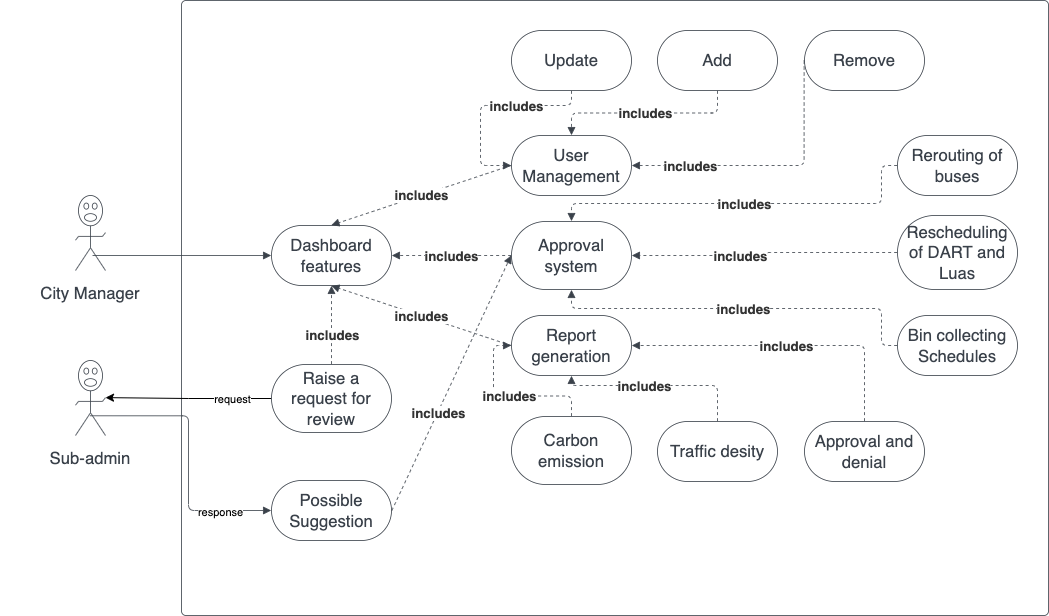

The diagram above was exported from draw.io. Its source (the exported page's mxGraphModel, read from the mxfile embedded in the PNG):
<mxGraphModel dx="1544" dy="740" grid="1" gridSize="10" guides="1" tooltips="1" connect="1" arrows="1" fold="1" page="1" pageScale="1" pageWidth="827" pageHeight="1169" math="0" shadow="0">
  <root>
    <mxCell id="0" />
    <mxCell id="1" parent="0" />
    <UserObject label="" lucidchartObjectId="2Ni89EU.1Wz2" id="LES6F8_XisAe6wS_h-GC-1">
      <mxCell style="html=1;overflow=block;blockSpacing=1;whiteSpace=wrap;fontSize=13;spacing=3.8;strokeColor=#3a414a;strokeOpacity=100;rounded=1;absoluteArcSize=1;arcSize=9;strokeWidth=0.8;" vertex="1" parent="1">
        <mxGeometry x="259" y="45" width="867" height="615" as="geometry" />
      </mxCell>
    </UserObject>
    <mxCell id="LES6F8_XisAe6wS_h-GC-2" value="" style="group;dropTarget=0;pointerEvents=0;" vertex="1" parent="1">
      <mxGeometry x="78" y="240" width="180" height="122" as="geometry" />
    </mxCell>
    <UserObject label="" lucidchartObjectId="awi8YwN2_wP3" id="LES6F8_XisAe6wS_h-GC-3">
      <mxCell style="html=1;overflow=block;blockSpacing=1;whiteSpace=wrap;shape=mxgraph.lean_mapping.verbal;fontSize=13;spacing=0;strokeColor=#3a414a;strokeOpacity=100;rounded=1;absoluteArcSize=1;arcSize=9;strokeWidth=0.8;" vertex="1" parent="LES6F8_XisAe6wS_h-GC-2">
        <mxGeometry x="75" width="30" height="75" as="geometry" />
      </mxCell>
    </UserObject>
    <UserObject label="City Manager" lucidchartObjectId="awi8Rq0fU87Q" id="LES6F8_XisAe6wS_h-GC-4">
      <mxCell style="html=1;overflow=block;blockSpacing=1;whiteSpace=wrap;fontSize=16.7;fontColor=#3a414a;spacing=3.8;strokeOpacity=0;fillOpacity=0;rounded=1;absoluteArcSize=1;arcSize=9;fillColor=#ffffff;strokeWidth=0.8;" vertex="1" parent="LES6F8_XisAe6wS_h-GC-2">
        <mxGeometry y="74" width="180" height="48" as="geometry" />
      </mxCell>
    </UserObject>
    <UserObject label="Dashboard features" lucidchartObjectId="awi8bAdSiJ0~" id="LES6F8_XisAe6wS_h-GC-5">
      <mxCell style="html=1;overflow=block;blockSpacing=1;whiteSpace=wrap;rounded=1;arcSize=50;fontSize=16.7;fontColor=#3a414a;spacing=3.8;strokeColor=#3a414a;strokeOpacity=100;strokeWidth=0.8;" vertex="1" parent="1">
        <mxGeometry x="349" y="270" width="120" height="60" as="geometry" />
      </mxCell>
    </UserObject>
    <mxCell id="LES6F8_XisAe6wS_h-GC-6" value="" style="group;dropTarget=0;pointerEvents=0;" vertex="1" parent="1">
      <mxGeometry x="589" y="180" width="120" height="240" as="geometry" />
    </mxCell>
    <UserObject label="User Management" lucidchartObjectId="awi8DOkAe4M_" id="LES6F8_XisAe6wS_h-GC-7">
      <mxCell style="html=1;overflow=block;blockSpacing=1;whiteSpace=wrap;rounded=1;arcSize=50;fontSize=16.7;fontColor=#3a414a;spacing=3.8;strokeColor=#3a414a;strokeOpacity=100;strokeWidth=0.8;" vertex="1" parent="LES6F8_XisAe6wS_h-GC-6">
        <mxGeometry width="120" height="60" as="geometry" />
      </mxCell>
    </UserObject>
    <UserObject label="Approval system" lucidchartObjectId="awi8a5ugulCZ" id="LES6F8_XisAe6wS_h-GC-8">
      <mxCell style="html=1;overflow=block;blockSpacing=1;whiteSpace=wrap;rounded=1;arcSize=50;fontSize=16.7;fontColor=#3a414a;spacing=3.8;strokeColor=#3a414a;strokeOpacity=100;strokeWidth=0.8;" vertex="1" parent="LES6F8_XisAe6wS_h-GC-6">
        <mxGeometry y="86" width="120" height="68" as="geometry" />
      </mxCell>
    </UserObject>
    <UserObject label="Report generation" lucidchartObjectId="awi8N.1Ap77v" id="LES6F8_XisAe6wS_h-GC-9">
      <mxCell style="html=1;overflow=block;blockSpacing=1;whiteSpace=wrap;rounded=1;arcSize=50;fontSize=16.7;fontColor=#3a414a;spacing=3.8;strokeColor=#3a414a;strokeOpacity=100;strokeWidth=0.8;" vertex="1" parent="LES6F8_XisAe6wS_h-GC-6">
        <mxGeometry y="180" width="120" height="60" as="geometry" />
      </mxCell>
    </UserObject>
    <UserObject label="Remove" lucidchartObjectId="awi8l-bF0ADI" id="LES6F8_XisAe6wS_h-GC-10">
      <mxCell style="html=1;overflow=block;blockSpacing=1;whiteSpace=wrap;rounded=1;arcSize=50;fontSize=16.7;fontColor=#3a414a;spacing=3.8;strokeColor=#3a414a;strokeOpacity=100;strokeWidth=0.8;" vertex="1" parent="1">
        <mxGeometry x="882" y="75" width="120" height="60" as="geometry" />
      </mxCell>
    </UserObject>
    <UserObject label="Add" lucidchartObjectId="awi8BWq25Iwz" id="LES6F8_XisAe6wS_h-GC-11">
      <mxCell style="html=1;overflow=block;blockSpacing=1;whiteSpace=wrap;rounded=1;arcSize=50;fontSize=16.7;fontColor=#3a414a;spacing=3.8;strokeColor=#3a414a;strokeOpacity=100;strokeWidth=0.8;" vertex="1" parent="1">
        <mxGeometry x="735" y="75" width="120" height="60" as="geometry" />
      </mxCell>
    </UserObject>
    <UserObject label="" lucidchartObjectId="9wi8WI3UX2D9" id="LES6F8_XisAe6wS_h-GC-12">
      <mxCell style="html=1;jettySize=18;whiteSpace=wrap;fontSize=13;strokeColor=#3a414a;strokeOpacity=100;dashed=1;fixDash=1;strokeWidth=0.8;rounded=1;arcSize=12;edgeStyle=orthogonalEdgeStyle;startArrow=none;endArrow=block;endFill=1;exitX=-0.003;exitY=0.5;exitPerimeter=0;entryX=1.003;entryY=0.5;entryPerimeter=0;" edge="1" parent="1" source="LES6F8_XisAe6wS_h-GC-10" target="LES6F8_XisAe6wS_h-GC-7">
        <mxGeometry width="100" height="100" relative="1" as="geometry">
          <Array as="points">
            <mxPoint x="882" y="210" />
          </Array>
        </mxGeometry>
      </mxCell>
    </UserObject>
    <mxCell id="LES6F8_XisAe6wS_h-GC-13" value="includes" style="text;html=1;resizable=0;labelBackgroundColor=default;align=center;verticalAlign=middle;fontStyle=1;fontColor=#333333;fontSize=13.3;" vertex="1" parent="LES6F8_XisAe6wS_h-GC-12">
      <mxGeometry x="0.5821804304837763" relative="1" as="geometry" />
    </mxCell>
    <UserObject label="" lucidchartObjectId="8xi8dvuTf1--" id="LES6F8_XisAe6wS_h-GC-14">
      <mxCell style="html=1;jettySize=18;whiteSpace=wrap;fontSize=13;strokeColor=#3a414a;strokeOpacity=100;dashed=1;fixDash=1;strokeWidth=0.8;rounded=1;arcSize=12;edgeStyle=orthogonalEdgeStyle;startArrow=none;endArrow=block;endFill=1;exitX=-0.003;exitY=0.5;exitPerimeter=0;entryX=0.5;entryY=-0.006;entryPerimeter=0;" edge="1" parent="1" source="LES6F8_XisAe6wS_h-GC-19" target="LES6F8_XisAe6wS_h-GC-8">
        <mxGeometry width="100" height="100" relative="1" as="geometry">
          <Array as="points">
            <mxPoint x="959" y="210" />
            <mxPoint x="959" y="248" />
            <mxPoint x="649" y="248" />
          </Array>
        </mxGeometry>
      </mxCell>
    </UserObject>
    <mxCell id="LES6F8_XisAe6wS_h-GC-15" value="includes" style="text;html=1;resizable=0;labelBackgroundColor=default;align=center;verticalAlign=middle;fontStyle=1;fontColor=#333333;fontSize=13.3;" vertex="1" parent="LES6F8_XisAe6wS_h-GC-14">
      <mxGeometry relative="1" as="geometry" />
    </mxCell>
    <UserObject label="" lucidchartObjectId="fyi8JS0uCQGy" id="LES6F8_XisAe6wS_h-GC-16">
      <mxCell style="html=1;jettySize=18;whiteSpace=wrap;fontSize=13;strokeColor=#3a414a;strokeOpacity=100;dashed=1;fixDash=1;strokeWidth=0.8;rounded=1;arcSize=12;edgeStyle=orthogonalEdgeStyle;startArrow=none;endArrow=block;endFill=1;exitX=-0.003;exitY=0.5;exitPerimeter=0;entryX=1.003;entryY=0.5;entryPerimeter=0;" edge="1" parent="1" source="LES6F8_XisAe6wS_h-GC-20" target="LES6F8_XisAe6wS_h-GC-8">
        <mxGeometry width="100" height="100" relative="1" as="geometry">
          <Array as="points" />
        </mxGeometry>
      </mxCell>
    </UserObject>
    <mxCell id="LES6F8_XisAe6wS_h-GC-17" value="includes" style="text;html=1;resizable=0;labelBackgroundColor=default;align=center;verticalAlign=middle;fontStyle=1;fontColor=#333333;fontSize=13.3;" vertex="1" parent="LES6F8_XisAe6wS_h-GC-16">
      <mxGeometry x="0.19470110226730242" relative="1" as="geometry" />
    </mxCell>
    <mxCell id="LES6F8_XisAe6wS_h-GC-18" value="" style="group;dropTarget=0;pointerEvents=0;" vertex="1" parent="1">
      <mxGeometry x="975" y="180" width="120" height="240" as="geometry" />
    </mxCell>
    <UserObject label="Rerouting of buses" lucidchartObjectId="yxi8yCJWNO9y" id="LES6F8_XisAe6wS_h-GC-19">
      <mxCell style="html=1;overflow=block;blockSpacing=1;whiteSpace=wrap;rounded=1;arcSize=50;fontSize=16.7;fontColor=#3a414a;spacing=3.8;strokeColor=#3a414a;strokeOpacity=100;strokeWidth=0.8;" vertex="1" parent="LES6F8_XisAe6wS_h-GC-18">
        <mxGeometry width="120" height="60" as="geometry" />
      </mxCell>
    </UserObject>
    <UserObject label="Rescheduling of DART and Luas" lucidchartObjectId="Dxi88WaPJCK1" id="LES6F8_XisAe6wS_h-GC-20">
      <mxCell style="html=1;overflow=block;blockSpacing=1;whiteSpace=wrap;rounded=1;arcSize=50;fontSize=16.7;fontColor=#3a414a;spacing=3.8;strokeColor=#3a414a;strokeOpacity=100;strokeWidth=0.8;" vertex="1" parent="LES6F8_XisAe6wS_h-GC-18">
        <mxGeometry y="80" width="120" height="74" as="geometry" />
      </mxCell>
    </UserObject>
    <UserObject label="Bin collecting Schedules" lucidchartObjectId="Exi84T6zAIcc" id="LES6F8_XisAe6wS_h-GC-21">
      <mxCell style="html=1;overflow=block;blockSpacing=1;whiteSpace=wrap;rounded=1;arcSize=50;fontSize=16.7;fontColor=#3a414a;spacing=3.8;strokeColor=#3a414a;strokeOpacity=100;strokeWidth=0.8;" vertex="1" parent="LES6F8_XisAe6wS_h-GC-18">
        <mxGeometry y="180" width="120" height="60" as="geometry" />
      </mxCell>
    </UserObject>
    <UserObject label="" lucidchartObjectId="wyi8m4Y3mpF_" id="LES6F8_XisAe6wS_h-GC-22">
      <mxCell style="html=1;jettySize=18;whiteSpace=wrap;fontSize=13;strokeColor=#3a414a;strokeOpacity=100;dashed=1;fixDash=1;strokeWidth=0.8;rounded=1;arcSize=12;edgeStyle=orthogonalEdgeStyle;startArrow=none;endArrow=block;endFill=1;exitX=-0.003;exitY=0.5;exitPerimeter=0;entryX=0.5;entryY=1.006;entryPerimeter=0;" edge="1" parent="1" source="LES6F8_XisAe6wS_h-GC-21" target="LES6F8_XisAe6wS_h-GC-8">
        <mxGeometry width="100" height="100" relative="1" as="geometry">
          <Array as="points">
            <mxPoint x="959" y="390" />
            <mxPoint x="959" y="353" />
            <mxPoint x="649" y="353" />
          </Array>
        </mxGeometry>
      </mxCell>
    </UserObject>
    <mxCell id="LES6F8_XisAe6wS_h-GC-23" value="includes" style="text;html=1;resizable=0;labelBackgroundColor=default;align=center;verticalAlign=middle;fontStyle=1;fontColor=#333333;fontSize=13.3;" vertex="1" parent="LES6F8_XisAe6wS_h-GC-22">
      <mxGeometry relative="1" as="geometry" />
    </mxCell>
    <UserObject label="Carbon emission" lucidchartObjectId="mzi8B6Daj5g." id="LES6F8_XisAe6wS_h-GC-24">
      <mxCell style="html=1;overflow=block;blockSpacing=1;whiteSpace=wrap;rounded=1;arcSize=50;fontSize=16.7;fontColor=#3a414a;spacing=3.8;strokeColor=#3a414a;strokeOpacity=100;strokeWidth=0.8;" vertex="1" parent="1">
        <mxGeometry x="589" y="461" width="120" height="68" as="geometry" />
      </mxCell>
    </UserObject>
    <UserObject label="Traffic desity" lucidchartObjectId="tzi8s4E_.8T6" id="LES6F8_XisAe6wS_h-GC-25">
      <mxCell style="html=1;overflow=block;blockSpacing=1;whiteSpace=wrap;rounded=1;arcSize=50;fontSize=16.7;fontColor=#3a414a;spacing=3.8;strokeColor=#3a414a;strokeOpacity=100;strokeWidth=0.8;" vertex="1" parent="1">
        <mxGeometry x="735" y="466" width="120" height="60" as="geometry" />
      </mxCell>
    </UserObject>
    <UserObject label="Approval and denial" lucidchartObjectId="Azi8QEigJa-6" id="LES6F8_XisAe6wS_h-GC-26">
      <mxCell style="html=1;overflow=block;blockSpacing=1;whiteSpace=wrap;rounded=1;arcSize=50;fontSize=16.7;fontColor=#3a414a;spacing=3.8;strokeColor=#3a414a;strokeOpacity=100;strokeWidth=0.8;" vertex="1" parent="1">
        <mxGeometry x="882" y="466" width="120" height="60" as="geometry" />
      </mxCell>
    </UserObject>
    <UserObject label="" lucidchartObjectId="Lzi8Tp9Yi7MZ" id="LES6F8_XisAe6wS_h-GC-27">
      <mxCell style="html=1;jettySize=18;whiteSpace=wrap;fontSize=13;strokeColor=#3a414a;strokeOpacity=100;dashed=1;fixDash=1;strokeWidth=0.8;rounded=1;arcSize=12;edgeStyle=orthogonalEdgeStyle;startArrow=none;endArrow=block;endFill=1;exitX=0.5;exitY=-0.006;exitPerimeter=0;entryX=-0.003;entryY=0.5;entryPerimeter=0;" edge="1" parent="1" source="LES6F8_XisAe6wS_h-GC-24" target="LES6F8_XisAe6wS_h-GC-9">
        <mxGeometry width="100" height="100" relative="1" as="geometry">
          <Array as="points" />
        </mxGeometry>
      </mxCell>
    </UserObject>
    <mxCell id="LES6F8_XisAe6wS_h-GC-28" value="includes" style="text;html=1;resizable=0;labelBackgroundColor=default;align=center;verticalAlign=middle;fontStyle=1;fontColor=#333333;fontSize=13.3;" vertex="1" parent="LES6F8_XisAe6wS_h-GC-27">
      <mxGeometry relative="1" as="geometry" />
    </mxCell>
    <UserObject label="" lucidchartObjectId="Pzi8amyEXHyD" id="LES6F8_XisAe6wS_h-GC-29">
      <mxCell style="html=1;jettySize=18;whiteSpace=wrap;fontSize=13;strokeColor=#3a414a;strokeOpacity=100;dashed=1;fixDash=1;strokeWidth=0.8;rounded=1;arcSize=12;edgeStyle=orthogonalEdgeStyle;startArrow=none;endArrow=block;endFill=1;exitX=0.5;exitY=-0.006;exitPerimeter=0;entryX=0.5;entryY=1.006;entryPerimeter=0;" edge="1" parent="1" source="LES6F8_XisAe6wS_h-GC-25" target="LES6F8_XisAe6wS_h-GC-9">
        <mxGeometry width="100" height="100" relative="1" as="geometry">
          <Array as="points">
            <mxPoint x="795" y="430" />
            <mxPoint x="649" y="430" />
          </Array>
        </mxGeometry>
      </mxCell>
    </UserObject>
    <mxCell id="LES6F8_XisAe6wS_h-GC-30" value="includes" style="text;html=1;resizable=0;labelBackgroundColor=default;align=center;verticalAlign=middle;fontStyle=1;fontColor=#333333;fontSize=13.3;" vertex="1" parent="LES6F8_XisAe6wS_h-GC-29">
      <mxGeometry x="0.13581215913080547" relative="1" as="geometry" />
    </mxCell>
    <UserObject label="" lucidchartObjectId="Xzi8VWmy0c~F" id="LES6F8_XisAe6wS_h-GC-31">
      <mxCell style="html=1;jettySize=18;whiteSpace=wrap;fontSize=13;strokeColor=#3a414a;strokeOpacity=100;dashed=1;fixDash=1;strokeWidth=0.8;rounded=1;arcSize=12;edgeStyle=orthogonalEdgeStyle;startArrow=none;endArrow=block;endFill=1;exitX=0.5;exitY=-0.006;exitPerimeter=0;entryX=1.003;entryY=0.5;entryPerimeter=0;" edge="1" parent="1" source="LES6F8_XisAe6wS_h-GC-26" target="LES6F8_XisAe6wS_h-GC-9">
        <mxGeometry width="100" height="100" relative="1" as="geometry">
          <Array as="points" />
        </mxGeometry>
      </mxCell>
    </UserObject>
    <mxCell id="LES6F8_XisAe6wS_h-GC-32" value="includes" style="text;html=1;resizable=0;labelBackgroundColor=default;align=center;verticalAlign=middle;fontStyle=1;fontColor=#333333;fontSize=13.3;" vertex="1" parent="LES6F8_XisAe6wS_h-GC-31">
      <mxGeometry relative="1" as="geometry" />
    </mxCell>
    <UserObject label="Update" lucidchartObjectId="fAi89nLbH4jI" id="LES6F8_XisAe6wS_h-GC-33">
      <mxCell style="html=1;overflow=block;blockSpacing=1;whiteSpace=wrap;rounded=1;arcSize=50;fontSize=16.7;fontColor=#3a414a;spacing=3.8;strokeColor=#3a414a;strokeOpacity=100;strokeWidth=0.8;" vertex="1" parent="1">
        <mxGeometry x="589" y="75" width="120" height="60" as="geometry" />
      </mxCell>
    </UserObject>
    <UserObject label="" lucidchartObjectId="RAi8rQ8EgB7S" id="LES6F8_XisAe6wS_h-GC-34">
      <mxCell style="html=1;jettySize=18;whiteSpace=wrap;fontSize=13;strokeColor=#3a414a;strokeOpacity=100;dashed=1;fixDash=1;strokeWidth=0.8;rounded=1;arcSize=12;edgeStyle=orthogonalEdgeStyle;startArrow=none;endArrow=block;endFill=1;exitX=0.5;exitY=1.006;exitPerimeter=0;entryX=0.5;entryY=-0.006;entryPerimeter=0;" edge="1" parent="1" source="LES6F8_XisAe6wS_h-GC-11" target="LES6F8_XisAe6wS_h-GC-7">
        <mxGeometry width="100" height="100" relative="1" as="geometry">
          <Array as="points" />
        </mxGeometry>
      </mxCell>
    </UserObject>
    <mxCell id="LES6F8_XisAe6wS_h-GC-35" value="includes" style="text;html=1;resizable=0;labelBackgroundColor=default;align=center;verticalAlign=middle;fontStyle=1;fontColor=#333333;fontSize=13.3;" vertex="1" parent="LES6F8_XisAe6wS_h-GC-34">
      <mxGeometry relative="1" as="geometry" />
    </mxCell>
    <UserObject label="" lucidchartObjectId="XAi8Oc8nrnEn" id="LES6F8_XisAe6wS_h-GC-36">
      <mxCell style="html=1;jettySize=18;whiteSpace=wrap;fontSize=13;strokeColor=#3a414a;strokeOpacity=100;dashed=1;fixDash=1;strokeWidth=0.8;rounded=1;arcSize=12;edgeStyle=orthogonalEdgeStyle;startArrow=none;endArrow=block;endFill=1;exitX=0.5;exitY=1.006;exitPerimeter=0;entryX=-0.003;entryY=0.5;entryPerimeter=0;" edge="1" parent="1" source="LES6F8_XisAe6wS_h-GC-33" target="LES6F8_XisAe6wS_h-GC-7">
        <mxGeometry width="100" height="100" relative="1" as="geometry">
          <Array as="points">
            <mxPoint x="649" y="150" />
            <mxPoint x="558" y="150" />
            <mxPoint x="558" y="210" />
          </Array>
        </mxGeometry>
      </mxCell>
    </UserObject>
    <mxCell id="LES6F8_XisAe6wS_h-GC-37" value="includes" style="text;html=1;resizable=0;labelBackgroundColor=default;align=center;verticalAlign=middle;fontStyle=1;fontColor=#333333;fontSize=13.3;" vertex="1" parent="LES6F8_XisAe6wS_h-GC-36">
      <mxGeometry x="-0.28452955398729163" relative="1" as="geometry" />
    </mxCell>
    <UserObject label="" lucidchartObjectId="WBi8tOMeZfXx" id="LES6F8_XisAe6wS_h-GC-38">
      <mxCell style="html=1;jettySize=18;whiteSpace=wrap;fontSize=13;strokeColor=#3a414a;strokeOpacity=100;strokeWidth=0.8;rounded=1;arcSize=12;edgeStyle=orthogonalEdgeStyle;startArrow=none;endArrow=block;endFill=1;exitX=0.568;exitY=0.8;exitPerimeter=0;entryX=-0.003;entryY=0.5;entryPerimeter=0;" edge="1" parent="1" source="LES6F8_XisAe6wS_h-GC-3" target="LES6F8_XisAe6wS_h-GC-5">
        <mxGeometry width="100" height="100" relative="1" as="geometry">
          <Array as="points" />
        </mxGeometry>
      </mxCell>
    </UserObject>
    <UserObject label="" lucidchartObjectId="FCi8IkJ4~Ls1" id="LES6F8_XisAe6wS_h-GC-39">
      <mxCell style="html=1;jettySize=18;whiteSpace=wrap;fontSize=13;strokeColor=#3a414a;strokeOpacity=100;dashed=1;fixDash=1;strokeWidth=0.8;rounded=0;startArrow=none;endArrow=block;endFill=1;exitX=-0.003;exitY=0.5;exitPerimeter=0;entryX=0.5;entryY=-0.006;entryPerimeter=0;" edge="1" parent="1" source="LES6F8_XisAe6wS_h-GC-7" target="LES6F8_XisAe6wS_h-GC-5">
        <mxGeometry width="100" height="100" relative="1" as="geometry">
          <Array as="points" />
        </mxGeometry>
      </mxCell>
    </UserObject>
    <mxCell id="LES6F8_XisAe6wS_h-GC-40" value="includes" style="text;html=1;resizable=0;labelBackgroundColor=default;align=center;verticalAlign=middle;fontStyle=1;fontColor=#333333;fontSize=13.3;" vertex="1" parent="LES6F8_XisAe6wS_h-GC-39">
      <mxGeometry relative="1" as="geometry" />
    </mxCell>
    <UserObject label="" lucidchartObjectId="1Ci8wPNY8Biw" id="LES6F8_XisAe6wS_h-GC-41">
      <mxCell style="html=1;jettySize=18;whiteSpace=wrap;fontSize=13;strokeColor=#3a414a;strokeOpacity=100;dashed=1;fixDash=1;strokeWidth=0.8;rounded=1;arcSize=12;edgeStyle=orthogonalEdgeStyle;startArrow=none;endArrow=block;endFill=1;exitX=-0.003;exitY=0.5;exitPerimeter=0;entryX=1.003;entryY=0.5;entryPerimeter=0;" edge="1" parent="1" source="LES6F8_XisAe6wS_h-GC-8" target="LES6F8_XisAe6wS_h-GC-5">
        <mxGeometry width="100" height="100" relative="1" as="geometry">
          <Array as="points" />
        </mxGeometry>
      </mxCell>
    </UserObject>
    <mxCell id="LES6F8_XisAe6wS_h-GC-42" value="includes" style="text;html=1;resizable=0;labelBackgroundColor=default;align=center;verticalAlign=middle;fontStyle=1;fontColor=#333333;fontSize=13.3;" vertex="1" parent="LES6F8_XisAe6wS_h-GC-41">
      <mxGeometry relative="1" as="geometry" />
    </mxCell>
    <UserObject label="" lucidchartObjectId="7Ci8-M1s-JNX" id="LES6F8_XisAe6wS_h-GC-43">
      <mxCell style="html=1;jettySize=18;whiteSpace=wrap;fontSize=13;strokeColor=#3a414a;strokeOpacity=100;dashed=1;fixDash=1;strokeWidth=0.8;rounded=0;startArrow=none;endArrow=block;endFill=1;exitX=-0.003;exitY=0.5;exitPerimeter=0;entryX=0.5;entryY=1.006;entryPerimeter=0;" edge="1" parent="1" source="LES6F8_XisAe6wS_h-GC-9" target="LES6F8_XisAe6wS_h-GC-5">
        <mxGeometry width="100" height="100" relative="1" as="geometry">
          <Array as="points" />
        </mxGeometry>
      </mxCell>
    </UserObject>
    <mxCell id="LES6F8_XisAe6wS_h-GC-44" value="includes" style="text;html=1;resizable=0;labelBackgroundColor=default;align=center;verticalAlign=middle;fontStyle=1;fontColor=#333333;fontSize=13.3;" vertex="1" parent="LES6F8_XisAe6wS_h-GC-43">
      <mxGeometry relative="1" as="geometry" />
    </mxCell>
    <mxCell id="LES6F8_XisAe6wS_h-GC-45" value="" style="group;dropTarget=0;pointerEvents=0;" vertex="1" parent="1">
      <mxGeometry x="78" y="405" width="180" height="122" as="geometry" />
    </mxCell>
    <UserObject label="" lucidchartObjectId="dKi8iftX0Nqo" id="LES6F8_XisAe6wS_h-GC-46">
      <mxCell style="html=1;overflow=block;blockSpacing=1;whiteSpace=wrap;shape=mxgraph.lean_mapping.verbal;fontSize=13;spacing=0;strokeColor=#3a414a;strokeOpacity=100;rounded=1;absoluteArcSize=1;arcSize=9;strokeWidth=0.8;" vertex="1" parent="LES6F8_XisAe6wS_h-GC-45">
        <mxGeometry x="75" width="30" height="75" as="geometry" />
      </mxCell>
    </UserObject>
    <UserObject label="Sub-admin" lucidchartObjectId="dKi8g108RkbO" id="LES6F8_XisAe6wS_h-GC-47">
      <mxCell style="html=1;overflow=block;blockSpacing=1;whiteSpace=wrap;fontSize=16.7;fontColor=#3a414a;spacing=3.8;strokeOpacity=0;fillOpacity=0;rounded=1;absoluteArcSize=1;arcSize=9;fillColor=#ffffff;strokeWidth=0.8;" vertex="1" parent="LES6F8_XisAe6wS_h-GC-45">
        <mxGeometry y="74" width="180" height="48" as="geometry" />
      </mxCell>
    </UserObject>
    <UserObject label="Possible Suggestion" lucidchartObjectId="FKi86PVmEj.k" id="LES6F8_XisAe6wS_h-GC-48">
      <mxCell style="html=1;overflow=block;blockSpacing=1;whiteSpace=wrap;rounded=1;arcSize=50;fontSize=16.7;fontColor=#3a414a;spacing=3.8;strokeColor=#3a414a;strokeOpacity=100;strokeWidth=0.8;" vertex="1" parent="1">
        <mxGeometry x="349" y="525" width="120" height="60" as="geometry" />
      </mxCell>
    </UserObject>
    <UserObject label="" lucidchartObjectId="eLi8rikcRrb~" id="LES6F8_XisAe6wS_h-GC-49">
      <mxCell style="html=1;jettySize=18;whiteSpace=wrap;fontSize=13;strokeColor=#3a414a;strokeOpacity=100;strokeWidth=0.8;rounded=1;arcSize=12;edgeStyle=orthogonalEdgeStyle;startArrow=none;endArrow=block;endFill=1;exitX=0.482;exitY=0.737;exitPerimeter=0;entryX=-0.003;entryY=0.5;entryPerimeter=0;" edge="1" parent="1" source="LES6F8_XisAe6wS_h-GC-46" target="LES6F8_XisAe6wS_h-GC-48">
        <mxGeometry width="100" height="100" relative="1" as="geometry">
          <Array as="points" />
        </mxGeometry>
      </mxCell>
    </UserObject>
    <mxCell id="MzRqnKIFwwcj3Y3ZtOT1-3" value="response" style="edgeLabel;html=1;align=center;verticalAlign=middle;resizable=0;points=[];" vertex="1" connectable="0" parent="LES6F8_XisAe6wS_h-GC-49">
      <mxGeometry x="0.6323" y="-1" relative="1" as="geometry">
        <mxPoint as="offset" />
      </mxGeometry>
    </mxCell>
    <UserObject label="" lucidchartObjectId="gNi8wd-~WInh" id="LES6F8_XisAe6wS_h-GC-50">
      <mxCell style="html=1;jettySize=18;whiteSpace=wrap;fontSize=13;strokeColor=#3a414a;strokeOpacity=100;dashed=1;fixDash=1;strokeWidth=0.8;rounded=0;startArrow=none;endArrow=block;endFill=1;exitX=1.003;exitY=0.5;exitPerimeter=0;entryX=-0.003;entryY=0.5;entryPerimeter=0;" edge="1" parent="1" source="LES6F8_XisAe6wS_h-GC-48" target="LES6F8_XisAe6wS_h-GC-8">
        <mxGeometry width="100" height="100" relative="1" as="geometry">
          <Array as="points" />
        </mxGeometry>
      </mxCell>
    </UserObject>
    <mxCell id="LES6F8_XisAe6wS_h-GC-51" value="includes" style="text;html=1;resizable=0;labelBackgroundColor=default;align=center;verticalAlign=middle;fontStyle=1;fontColor=#333333;fontSize=13.3;" vertex="1" parent="LES6F8_XisAe6wS_h-GC-50">
      <mxGeometry x="-0.23307654668904076" relative="1" as="geometry" />
    </mxCell>
    <mxCell id="MzRqnKIFwwcj3Y3ZtOT1-1" style="edgeStyle=orthogonalEdgeStyle;rounded=0;orthogonalLoop=1;jettySize=auto;html=1;entryX=1;entryY=0.495;entryDx=0;entryDy=0;entryPerimeter=0;" edge="1" parent="1" source="LES6F8_XisAe6wS_h-GC-52" target="LES6F8_XisAe6wS_h-GC-46">
      <mxGeometry relative="1" as="geometry" />
    </mxCell>
    <mxCell id="MzRqnKIFwwcj3Y3ZtOT1-2" value="request" style="edgeLabel;html=1;align=center;verticalAlign=middle;resizable=0;points=[];" vertex="1" connectable="0" parent="MzRqnKIFwwcj3Y3ZtOT1-1">
      <mxGeometry x="0.2331" y="1" relative="1" as="geometry">
        <mxPoint x="63" as="offset" />
      </mxGeometry>
    </mxCell>
    <UserObject label="Raise a request for review" lucidchartObjectId="PPi8Q-J4ft~r" id="LES6F8_XisAe6wS_h-GC-52">
      <mxCell style="html=1;overflow=block;blockSpacing=1;whiteSpace=wrap;rounded=1;arcSize=50;fontSize=16.7;fontColor=#3a414a;spacing=3.8;strokeColor=#3a414a;strokeOpacity=100;strokeWidth=0.8;" vertex="1" parent="1">
        <mxGeometry x="349" y="409" width="120" height="68" as="geometry" />
      </mxCell>
    </UserObject>
    <UserObject label="" lucidchartObjectId="8Pi8W_EFfdSx" id="LES6F8_XisAe6wS_h-GC-53">
      <mxCell style="html=1;jettySize=18;whiteSpace=wrap;fontSize=13;strokeColor=#3a414a;strokeOpacity=100;dashed=1;fixDash=1;strokeWidth=0.8;rounded=1;arcSize=12;edgeStyle=orthogonalEdgeStyle;startArrow=none;endArrow=block;endFill=1;exitX=0.5;exitY=-0.006;exitPerimeter=0;entryX=0.5;entryY=1.006;entryPerimeter=0;" edge="1" parent="1" source="LES6F8_XisAe6wS_h-GC-52" target="LES6F8_XisAe6wS_h-GC-5">
        <mxGeometry width="100" height="100" relative="1" as="geometry">
          <Array as="points" />
        </mxGeometry>
      </mxCell>
    </UserObject>
    <mxCell id="LES6F8_XisAe6wS_h-GC-54" value="includes" style="text;html=1;resizable=0;labelBackgroundColor=default;align=center;verticalAlign=middle;fontStyle=1;fontColor=#333333;fontSize=13.3;" vertex="1" parent="LES6F8_XisAe6wS_h-GC-53">
      <mxGeometry x="-0.24679487179487036" relative="1" as="geometry" />
    </mxCell>
  </root>
</mxGraphModel>